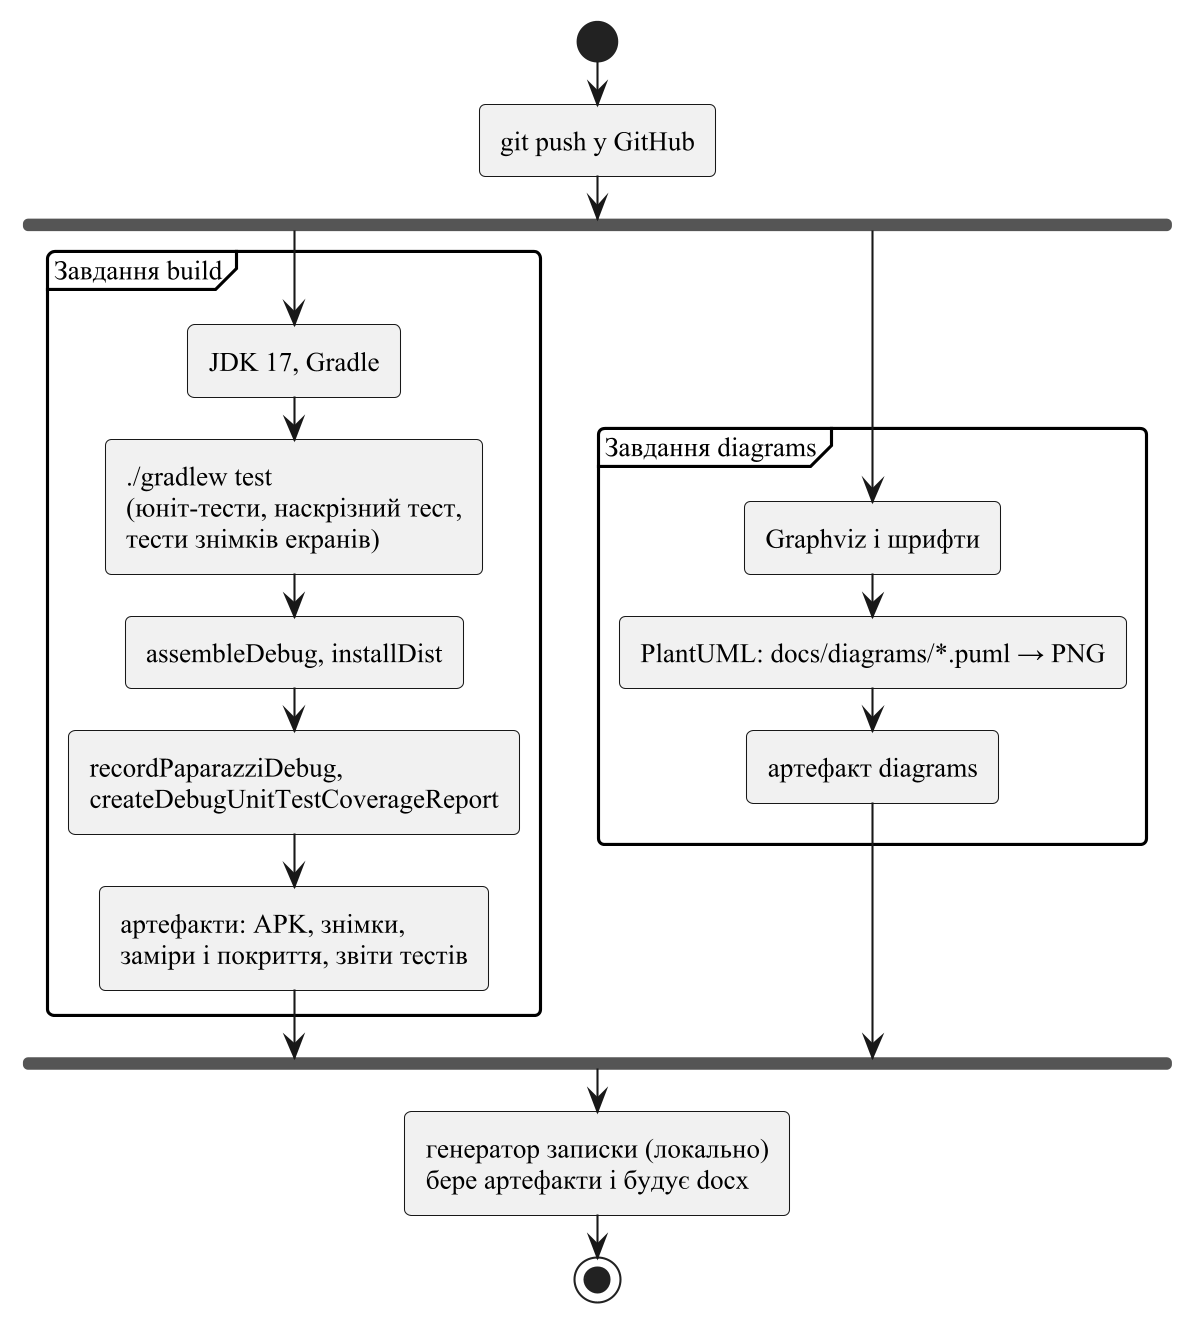

The diagram above was rendered by PlantUML. Its source (embedded in the PNG):
@startuml
skinparamlocked dpi 200
skinparam monochrome true
skinparam shadowing false
skinparam defaultFontName "Times New Roman"
skinparam defaultFontSize 13
skinparam roundCorner 6
start
:git push у GitHub;
fork
  partition "Завдання build" {
    :JDK 17, Gradle;
    :./gradlew test\n(юніт-тести, наскрізний тест,\nтести знімків екранів);
    :assembleDebug, installDist;
    :recordPaparazziDebug,\ncreateDebugUnitTestCoverageReport;
    :артефакти: APK, знімки,\nзаміри і покриття, звіти тестів;
  }
fork again
  partition "Завдання diagrams" {
    :Graphviz і шрифти;
    :PlantUML: docs/diagrams/*.puml → PNG;
    :артефакт diagrams;
  }
end fork
:генератор записки (локально)\nбере артефакти і будує docx;
stop
@enduml